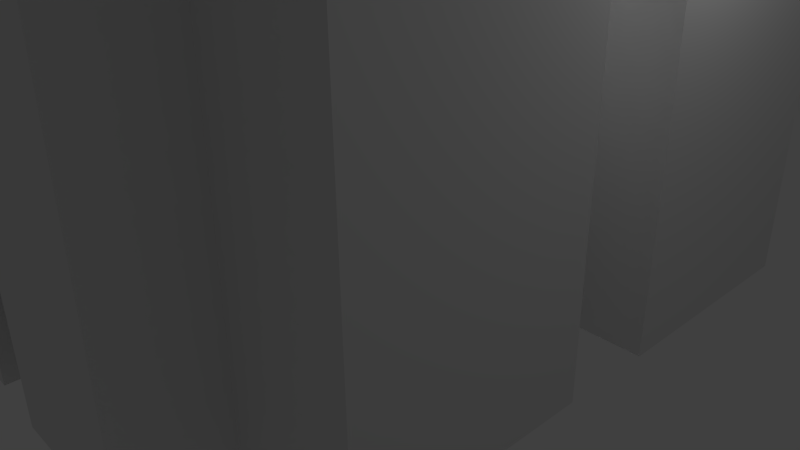 # Source: TimesTower.blend  (saved by Blender 2.70.0; exported with 4.5.12 LTS)
import bpy
from mathutils import Matrix  # noqa: F401  (used for matrix-valued properties, if any)

bpy.ops.wm.read_factory_settings(use_empty=True)
scene = bpy.context.scene
scene.name = 'Scene'

# ---- collections
col_collection_1 = bpy.data.collections.new('Collection 1'); scene.collection.children.link(col_collection_1)

# ---- world
world_world = bpy.data.worlds.new('World'); scene.world = world_world
world_world.color = (0.05088, 0.05088, 0.05088)
world_world.use_sun_shadow = False
world_world.sun_shadow_jitter_overblur = 0.0
world_world.cycles.sampling_method = 'MANUAL'
world_world.cycles.sample_map_resolution = 256

# ---- cameras
cam_camera = bpy.data.cameras.new('Camera')
cam_camera.clip_end = 100.0
cam_camera.lens = 35.0
cam_camera.sensor_width = 32.0
cam_camera.sensor_height = 18.0
cam_camera.ortho_scale = 7.314
cam_camera.dof.focus_distance = 0.0
cam_camera.dof.aperture_fstop = 128.0

# ---- lights
light_lamp = bpy.data.lights.new('Lamp', 'POINT')
light_lamp.transmission_factor = 0.0
light_lamp.cutoff_distance = 30.0
light_lamp.energy = 100.0
light_lamp.shadow_buffer_clip_start = 1.001
light_lamp.shadow_soft_size = 0.1
light_lamp.shadow_maximum_resolution = 0.006
light_lamp.use_absolute_resolution = True
light_lamp.cycles.use_multiple_importance_sampling = False

# ---- meshes
me_cube_018 = bpy.data.meshes.new('Cube.018')
me_cube_018.from_pydata([(-1.0, -1.0, -1.0), (-1.0, 1.0, -1.0), (1.0, 1.0, -1.0), (1.0, -1.0, -1.0), (-1.0, -1.0, 1.0), (-1.0, 1.0, 1.0), (1.0, 1.0, 1.0), (1.0, -1.0, 1.0), (-1.0, 1.0, -1.0), (1.0, 1.0, -1.0), (-1.0, 1.0, 1.0), (1.0, 1.0, 1.0), (-1.0, 3.0, -1.0), (1.0, 3.0, -1.0), (-1.0, 3.0, 1.0), (1.0, 3.0, 1.0), (-1.0, 1.0, 2.352), (1.0, 1.0, 2.352), (-1.0, 3.0, 2.352), (1.0, 3.0, 2.352), (-1.0, 4.5, 1.0), (1.0, 4.5, 1.0), (-1.0, 4.5, 2.352), (1.0, 4.5, 2.352), (-1.0, 3.0, 4.38), (1.0, 3.0, 4.38), (-1.0, 4.5, 4.38), (1.0, 4.5, 4.38), (-1.0, 7.5, 2.352), (1.0, 7.5, 2.352), (-1.0, 7.5, 4.38), (1.0, 7.5, 4.38), (-1.0, 9.0, 2.352), (1.0, 9.0, 2.352), (-1.0, 9.0, 4.38), (1.0, 9.0, 4.38), (-1.0, 7.5, 1.0), (1.0, 7.5, 1.0), (-1.0, 9.0, 1.0), (1.0, 9.0, 1.0), (-1.0, 10.5, 2.352), (1.0, 10.5, 2.352), (-1.0, 10.5, 1.0), (1.0, 10.5, 1.0), (-1.0, 9.0, -1.028), (1.0, 9.0, -1.028), (-1.0, 10.5, -1.028), (1.0, 10.5, -1.028), (-1.0, 11.5, 1.0), (1.0, 11.5, 1.0), (-1.0, 11.5, -1.028), (1.0, 11.5, -1.028)], [], [(4, 5, 1, 0), (2, 1, 8, 9), (6, 7, 3, 2), (7, 4, 0, 3), (0, 1, 2, 3), (7, 6, 5, 4), (9, 8, 12, 13), (6, 2, 9, 11), (5, 6, 11, 10), (1, 5, 10, 8), (14, 15, 13, 12), (11, 9, 13, 15), (14, 10, 16, 18), (8, 10, 14, 12), (16, 17, 19, 18), (11, 15, 19, 17), (19, 15, 21, 23), (10, 11, 17, 16), (21, 20, 22, 23), (14, 18, 22, 20), (22, 18, 24, 26), (15, 14, 20, 21), (24, 25, 27, 26), (19, 23, 27, 25), (27, 23, 29, 31), (18, 19, 25, 24), (31, 29, 33, 35), (22, 26, 30, 28), (26, 27, 31, 30), (23, 22, 28, 29), (33, 32, 34, 35), (28, 30, 34, 32), (30, 31, 35, 34), (28, 32, 38, 36), (37, 36, 38, 39), (33, 29, 37, 39), (33, 39, 43, 41), (29, 28, 36, 37), (40, 41, 43, 42), (38, 32, 40, 42), (38, 42, 46, 44), (32, 33, 41, 40), (45, 44, 46, 47), (43, 39, 45, 47), (43, 47, 51, 49), (39, 38, 44, 45), (48, 49, 51, 50), (46, 42, 48, 50), (47, 46, 50, 51), (42, 43, 49, 48)])
me_cube_018.use_remesh_preserve_volume = False
me_cube_018.use_remesh_preserve_attributes = False
me_cube_018.use_mirror_vertex_groups = False
me_cube_018.update()
me_cube_017 = bpy.data.meshes.new('Cube.017')
me_cube_017.from_pydata([(-1.0, -1.0, -1.0), (-1.0, 1.0, -1.0), (1.0, 1.0, -1.0), (1.0, -1.0, -1.0), (-1.0, -1.0, 1.0), (-1.0, 1.0, 1.0), (1.0, 1.0, 1.0), (1.0, -1.0, 1.0), (-1.0, 1.0, -1.0), (1.0, 1.0, -1.0), (-1.0, 1.0, 1.0), (1.0, 1.0, 1.0), (-1.0, 3.0, -1.0), (1.0, 3.0, -1.0), (-1.0, 3.0, 1.0), (1.0, 3.0, 1.0), (-1.0, 1.0, 2.352), (1.0, 1.0, 2.352), (-1.0, 3.0, 2.352), (1.0, 3.0, 2.352), (-1.0, 4.5, 1.0), (1.0, 4.5, 1.0), (-1.0, 4.5, 2.352), (1.0, 4.5, 2.352), (-1.0, 3.0, 4.38), (1.0, 3.0, 4.38), (-1.0, 4.5, 4.38), (1.0, 4.5, 4.38), (-1.0, 7.5, 2.352), (1.0, 7.5, 2.352), (-1.0, 7.5, 4.38), (1.0, 7.5, 4.38), (-1.0, 9.0, 2.352), (1.0, 9.0, 2.352), (-1.0, 9.0, 4.38), (1.0, 9.0, 4.38), (-1.0, 7.5, 1.0), (1.0, 7.5, 1.0), (-1.0, 9.0, 1.0), (1.0, 9.0, 1.0), (-1.0, 10.5, 2.352), (1.0, 10.5, 2.352), (-1.0, 10.5, 1.0), (1.0, 10.5, 1.0), (-1.0, 9.0, -1.028), (1.0, 9.0, -1.028), (-1.0, 10.5, -1.028), (1.0, 10.5, -1.028), (-1.0, 11.5, 1.0), (1.0, 11.5, 1.0), (-1.0, 11.5, -1.028), (1.0, 11.5, -1.028)], [], [(4, 5, 1, 0), (2, 1, 8, 9), (6, 7, 3, 2), (7, 4, 0, 3), (0, 1, 2, 3), (7, 6, 5, 4), (9, 8, 12, 13), (6, 2, 9, 11), (5, 6, 11, 10), (1, 5, 10, 8), (14, 15, 13, 12), (11, 9, 13, 15), (14, 10, 16, 18), (8, 10, 14, 12), (16, 17, 19, 18), (11, 15, 19, 17), (19, 15, 21, 23), (10, 11, 17, 16), (21, 20, 22, 23), (14, 18, 22, 20), (22, 18, 24, 26), (15, 14, 20, 21), (24, 25, 27, 26), (19, 23, 27, 25), (27, 23, 29, 31), (18, 19, 25, 24), (31, 29, 33, 35), (22, 26, 30, 28), (26, 27, 31, 30), (23, 22, 28, 29), (33, 32, 34, 35), (28, 30, 34, 32), (30, 31, 35, 34), (28, 32, 38, 36), (37, 36, 38, 39), (33, 29, 37, 39), (33, 39, 43, 41), (29, 28, 36, 37), (40, 41, 43, 42), (38, 32, 40, 42), (38, 42, 46, 44), (32, 33, 41, 40), (45, 44, 46, 47), (43, 39, 45, 47), (43, 47, 51, 49), (39, 38, 44, 45), (48, 49, 51, 50), (46, 42, 48, 50), (47, 46, 50, 51), (42, 43, 49, 48)])
me_cube_017.use_remesh_preserve_volume = False
me_cube_017.use_remesh_preserve_attributes = False
me_cube_017.use_mirror_vertex_groups = False
me_cube_017.update()
me_cube_016 = bpy.data.meshes.new('Cube.016')
me_cube_016.from_pydata([(-1.0, -1.0, -1.0), (-1.0, 1.0, -1.0), (1.0, 1.0, -1.0), (1.0, -1.0, -1.0), (-1.0, -1.0, 1.0), (-1.0, 1.0, 1.0), (1.0, 1.0, 1.0), (1.0, -1.0, 1.0), (-1.0, 1.0, -1.0), (1.0, 1.0, -1.0), (-1.0, 1.0, 1.0), (1.0, 1.0, 1.0), (-1.0, 3.0, -1.0), (1.0, 3.0, -1.0), (-1.0, 3.0, 1.0), (1.0, 3.0, 1.0), (-1.0, 1.0, 2.352), (1.0, 1.0, 2.352), (-1.0, 3.0, 2.352), (1.0, 3.0, 2.352), (-1.0, 4.5, 1.0), (1.0, 4.5, 1.0), (-1.0, 4.5, 2.352), (1.0, 4.5, 2.352), (-1.0, 3.0, 4.38), (1.0, 3.0, 4.38), (-1.0, 4.5, 4.38), (1.0, 4.5, 4.38), (-1.0, 7.5, 2.352), (1.0, 7.5, 2.352), (-1.0, 7.5, 4.38), (1.0, 7.5, 4.38), (-1.0, 9.0, 2.352), (1.0, 9.0, 2.352), (-1.0, 9.0, 4.38), (1.0, 9.0, 4.38), (-1.0, 7.5, 1.0), (1.0, 7.5, 1.0), (-1.0, 9.0, 1.0), (1.0, 9.0, 1.0), (-1.0, 10.5, 2.352), (1.0, 10.5, 2.352), (-1.0, 10.5, 1.0), (1.0, 10.5, 1.0), (-1.0, 9.0, -1.028), (1.0, 9.0, -1.028), (-1.0, 10.5, -1.028), (1.0, 10.5, -1.028), (-1.0, 11.5, 1.0), (1.0, 11.5, 1.0), (-1.0, 11.5, -1.028), (1.0, 11.5, -1.028)], [], [(4, 5, 1, 0), (2, 1, 8, 9), (6, 7, 3, 2), (7, 4, 0, 3), (0, 1, 2, 3), (7, 6, 5, 4), (9, 8, 12, 13), (6, 2, 9, 11), (5, 6, 11, 10), (1, 5, 10, 8), (14, 15, 13, 12), (11, 9, 13, 15), (14, 10, 16, 18), (8, 10, 14, 12), (16, 17, 19, 18), (11, 15, 19, 17), (19, 15, 21, 23), (10, 11, 17, 16), (21, 20, 22, 23), (14, 18, 22, 20), (22, 18, 24, 26), (15, 14, 20, 21), (24, 25, 27, 26), (19, 23, 27, 25), (27, 23, 29, 31), (18, 19, 25, 24), (31, 29, 33, 35), (22, 26, 30, 28), (26, 27, 31, 30), (23, 22, 28, 29), (33, 32, 34, 35), (28, 30, 34, 32), (30, 31, 35, 34), (28, 32, 38, 36), (37, 36, 38, 39), (33, 29, 37, 39), (33, 39, 43, 41), (29, 28, 36, 37), (40, 41, 43, 42), (38, 32, 40, 42), (38, 42, 46, 44), (32, 33, 41, 40), (45, 44, 46, 47), (43, 39, 45, 47), (43, 47, 51, 49), (39, 38, 44, 45), (48, 49, 51, 50), (46, 42, 48, 50), (47, 46, 50, 51), (42, 43, 49, 48)])
me_cube_016.use_remesh_preserve_volume = False
me_cube_016.use_remesh_preserve_attributes = False
me_cube_016.use_mirror_vertex_groups = False
me_cube_016.update()
me_cube_015 = bpy.data.meshes.new('Cube.015')
me_cube_015.from_pydata([(-1.0, -1.0, -1.0), (-1.0, 1.0, -1.0), (1.0, 1.0, -1.0), (1.0, -1.0, -1.0), (-1.0, -1.0, 1.0), (-1.0, 1.0, 1.0), (1.0, 1.0, 1.0), (1.0, -1.0, 1.0), (-1.0, 1.0, -1.0), (1.0, 1.0, -1.0), (-1.0, 1.0, 1.0), (1.0, 1.0, 1.0), (-1.0, 3.0, -1.0), (1.0, 3.0, -1.0), (-1.0, 3.0, 1.0), (1.0, 3.0, 1.0), (-1.0, 1.0, 2.352), (1.0, 1.0, 2.352), (-1.0, 3.0, 2.352), (1.0, 3.0, 2.352), (-1.0, 4.5, 1.0), (1.0, 4.5, 1.0), (-1.0, 4.5, 2.352), (1.0, 4.5, 2.352), (-1.0, 3.0, 4.38), (1.0, 3.0, 4.38), (-1.0, 4.5, 4.38), (1.0, 4.5, 4.38), (-1.0, 7.5, 2.352), (1.0, 7.5, 2.352), (-1.0, 7.5, 4.38), (1.0, 7.5, 4.38), (-1.0, 9.0, 2.352), (1.0, 9.0, 2.352), (-1.0, 9.0, 4.38), (1.0, 9.0, 4.38), (-1.0, 7.5, 1.0), (1.0, 7.5, 1.0), (-1.0, 9.0, 1.0), (1.0, 9.0, 1.0), (-1.0, 10.5, 2.352), (1.0, 10.5, 2.352), (-1.0, 10.5, 1.0), (1.0, 10.5, 1.0), (-1.0, 9.0, -1.028), (1.0, 9.0, -1.028), (-1.0, 10.5, -1.028), (1.0, 10.5, -1.028), (-1.0, 11.5, 1.0), (1.0, 11.5, 1.0), (-1.0, 11.5, -1.028), (1.0, 11.5, -1.028)], [], [(4, 5, 1, 0), (2, 1, 8, 9), (6, 7, 3, 2), (7, 4, 0, 3), (0, 1, 2, 3), (7, 6, 5, 4), (9, 8, 12, 13), (6, 2, 9, 11), (5, 6, 11, 10), (1, 5, 10, 8), (14, 15, 13, 12), (11, 9, 13, 15), (14, 10, 16, 18), (8, 10, 14, 12), (16, 17, 19, 18), (11, 15, 19, 17), (19, 15, 21, 23), (10, 11, 17, 16), (21, 20, 22, 23), (14, 18, 22, 20), (22, 18, 24, 26), (15, 14, 20, 21), (24, 25, 27, 26), (19, 23, 27, 25), (27, 23, 29, 31), (18, 19, 25, 24), (31, 29, 33, 35), (22, 26, 30, 28), (26, 27, 31, 30), (23, 22, 28, 29), (33, 32, 34, 35), (28, 30, 34, 32), (30, 31, 35, 34), (28, 32, 38, 36), (37, 36, 38, 39), (33, 29, 37, 39), (33, 39, 43, 41), (29, 28, 36, 37), (40, 41, 43, 42), (38, 32, 40, 42), (38, 42, 46, 44), (32, 33, 41, 40), (45, 44, 46, 47), (43, 39, 45, 47), (43, 47, 51, 49), (39, 38, 44, 45), (48, 49, 51, 50), (46, 42, 48, 50), (47, 46, 50, 51), (42, 43, 49, 48)])
me_cube_015.use_remesh_preserve_volume = False
me_cube_015.use_remesh_preserve_attributes = False
me_cube_015.use_mirror_vertex_groups = False
me_cube_015.update()
me_cube_014 = bpy.data.meshes.new('Cube.014')
me_cube_014.from_pydata([(-1.0, -1.0, -1.0), (-1.0, 1.0, -1.0), (1.0, 1.0, -1.0), (1.0, -1.0, -1.0), (-1.0, -1.0, 1.0), (-1.0, 1.0, 1.0), (1.0, 1.0, 1.0), (1.0, -1.0, 1.0)], [], [(4, 5, 1, 0), (5, 6, 2, 1), (6, 7, 3, 2), (7, 4, 0, 3), (0, 1, 2, 3), (7, 6, 5, 4)])
me_cube_014.use_remesh_preserve_volume = False
me_cube_014.use_remesh_preserve_attributes = False
me_cube_014.use_mirror_vertex_groups = False
me_cube_014.update()
me_cube_013 = bpy.data.meshes.new('Cube.013')
me_cube_013.from_pydata([(-1.0, -1.0, -1.0), (-1.0, 1.0, -1.0), (1.0, 1.0, -1.0), (1.0, -1.0, -1.0), (-1.0, -1.0, 1.0), (-1.0, 1.0, 1.0), (1.0, 1.0, 1.0), (1.0, -1.0, 1.0)], [], [(4, 5, 1, 0), (5, 6, 2, 1), (6, 7, 3, 2), (7, 4, 0, 3), (0, 1, 2, 3), (7, 6, 5, 4)])
me_cube_013.use_remesh_preserve_volume = False
me_cube_013.use_remesh_preserve_attributes = False
me_cube_013.use_mirror_vertex_groups = False
me_cube_013.update()
me_cube_012 = bpy.data.meshes.new('Cube.012')
me_cube_012.from_pydata([(-1.0, -1.0, -1.0), (-1.0, 1.0, -1.0), (1.0, 1.0, -1.0), (1.0, -1.0, -1.0), (-1.0, -1.0, 1.0), (-1.0, 1.0, 1.0), (1.0, 1.0, 1.0), (1.0, -1.0, 1.0)], [], [(4, 5, 1, 0), (5, 6, 2, 1), (6, 7, 3, 2), (7, 4, 0, 3), (0, 1, 2, 3), (7, 6, 5, 4)])
me_cube_012.use_remesh_preserve_volume = False
me_cube_012.use_remesh_preserve_attributes = False
me_cube_012.use_mirror_vertex_groups = False
me_cube_012.update()
me_cube_011 = bpy.data.meshes.new('Cube.011')
me_cube_011.from_pydata([(-1.0, -1.0, -1.0), (-1.0, 1.0, -1.0), (1.0, 1.0, -1.0), (1.0, -1.0, -1.0), (-1.0, -1.0, 1.0), (-1.0, 1.0, 1.0), (1.0, 1.0, 1.0), (1.0, -1.0, 1.0)], [], [(4, 5, 1, 0), (5, 6, 2, 1), (6, 7, 3, 2), (7, 4, 0, 3), (0, 1, 2, 3), (7, 6, 5, 4)])
me_cube_011.use_remesh_preserve_volume = False
me_cube_011.use_remesh_preserve_attributes = False
me_cube_011.use_mirror_vertex_groups = False
me_cube_011.update()
me_cube_010 = bpy.data.meshes.new('Cube.010')
me_cube_010.from_pydata([(-1.0, -1.0, -1.0), (-1.0, 1.0, -1.0), (1.0, 1.0, -1.0), (1.0, -1.0, -1.0), (-1.0, -1.0, 1.0), (-1.0, 1.0, 1.0), (1.0, 1.0, 1.0), (1.0, -1.0, 1.0)], [], [(4, 5, 1, 0), (5, 6, 2, 1), (6, 7, 3, 2), (7, 4, 0, 3), (0, 1, 2, 3), (7, 6, 5, 4)])
me_cube_010.use_remesh_preserve_volume = False
me_cube_010.use_remesh_preserve_attributes = False
me_cube_010.use_mirror_vertex_groups = False
me_cube_010.update()
me_cube_009 = bpy.data.meshes.new('Cube.009')
me_cube_009.from_pydata([(-1.0, -1.0, -1.0), (-1.0, 1.0, -1.0), (1.0, 1.0, -1.0), (1.0, -1.0, -1.0), (-1.0, -1.0, 1.0), (-1.0, 1.0, 1.0), (1.0, 1.0, 1.0), (1.0, -1.0, 1.0)], [], [(4, 5, 1, 0), (5, 6, 2, 1), (6, 7, 3, 2), (7, 4, 0, 3), (0, 1, 2, 3), (7, 6, 5, 4)])
me_cube_009.use_remesh_preserve_volume = False
me_cube_009.use_remesh_preserve_attributes = False
me_cube_009.use_mirror_vertex_groups = False
me_cube_009.update()
me_cube_007 = bpy.data.meshes.new('Cube.007')
me_cube_007.from_pydata([(-1.0, -1.0, -1.0), (-1.0, 1.0, -1.0), (1.0, 1.0, -1.0), (1.0, -1.0, -1.0), (-1.0, -1.0, 1.0), (-1.0, 1.0, 1.0), (1.0, 1.0, 1.0), (1.0, -1.0, 1.0)], [], [(4, 5, 1, 0), (5, 6, 2, 1), (6, 7, 3, 2), (7, 4, 0, 3), (0, 1, 2, 3), (7, 6, 5, 4)])
me_cube_007.use_remesh_preserve_volume = False
me_cube_007.use_remesh_preserve_attributes = False
me_cube_007.use_mirror_vertex_groups = False
me_cube_007.update()

# ---- objects
ob_cube_010 = bpy.data.objects.new('Cube.010', me_cube_018)
ob_cube_009 = bpy.data.objects.new('Cube.009', me_cube_017)
ob_cube_008 = bpy.data.objects.new('Cube.008', me_cube_016)
ob_cube_007 = bpy.data.objects.new('Cube.007', me_cube_015)
ob_cube_006 = bpy.data.objects.new('Cube.006', me_cube_014)
ob_cube_005 = bpy.data.objects.new('Cube.005', me_cube_013)
ob_cube_004 = bpy.data.objects.new('Cube.004', me_cube_012)
ob_cube_003 = bpy.data.objects.new('Cube.003', me_cube_011)
ob_cube_002 = bpy.data.objects.new('Cube.002', me_cube_010)
ob_cube_001 = bpy.data.objects.new('Cube.001', me_cube_009)
ob_cube = bpy.data.objects.new('Cube', me_cube_007)
ob_lamp = bpy.data.objects.new('Lamp', light_lamp)
ob_camera = bpy.data.objects.new('Camera', cam_camera)

# ---- transforms, parenting, visibility, modifiers, constraints
ob_cube_010.location = (1.985, -3.129, 16.92)
ob_cube_010.rotation_euler = (0.0, 0.0, 1.559)
ob_cube_010.scale = (0.3587, 0.3764, 0.2653)
ob_cube_010.lineart.crease_threshold = 0.0
ob_cube_009.location = (-2.346, 2.451, 17.01)
ob_cube_009.rotation_euler = (0.0, 0.0, 3.13)
ob_cube_009.scale = (0.3587, 0.453, 0.2653)
ob_cube_009.lineart.crease_threshold = 0.0
ob_cube_008.location = (1.983, 3.22, 16.92)
ob_cube_008.rotation_euler = (0.0, 0.0, 1.559)
ob_cube_008.scale = (0.3587, 0.3764, 0.2653)
ob_cube_008.lineart.crease_threshold = 0.0
ob_cube_007.location = (2.735, -2.352, 16.8)
ob_cube_007.scale = (0.4351, 0.4565, 0.3218)
ob_cube_007.lineart.crease_threshold = 0.0
ob_cube_006.location = (0.09474, 0.07077, 16.56)
ob_cube_006.scale = (1.939, 2.83, 1.034)
ob_cube_006.lineart.crease_threshold = 0.0
ob_cube_005.location = (-7.682e-07, 0.1651, 8.306)
ob_cube_005.rotation_euler = (-0.0135, -0.004751, -1.582)
ob_cube_005.scale = (3.096, 0.5951, 8.226)
ob_cube_005.lineart.crease_threshold = 0.0
ob_cube_004.location = (1.271, 0.1356, 8.279)
ob_cube_004.rotation_euler = (-0.0135, -0.004751, -1.582)
ob_cube_004.scale = (4.67, 0.8975, 8.386)
ob_cube_004.lineart.crease_threshold = 0.0
ob_cube_003.location = (-1.271, 0.1946, 8.333)
ob_cube_003.rotation_euler = (-0.0135, -0.004751, -1.582)
ob_cube_003.scale = (4.67, 0.8975, 8.352)
ob_cube_003.lineart.crease_threshold = 0.0
ob_cube_002.location = (0.0, -2.0, 8.306)
ob_cube_002.scale = (3.579, 1.412, 8.353)
ob_cube_002.lineart.crease_threshold = 0.0
ob_cube_001.location = (0.0, 2.0, 8.306)
ob_cube_001.scale = (3.579, 1.412, 8.386)
ob_cube_001.lineart.crease_threshold = 0.0
ob_cube.location = (0.0, 0.0, 8.306)
ob_cube.scale = (2.373, 0.9363, 8.226)
ob_cube.lineart.crease_threshold = 0.0
ob_lamp.location = (4.076, 1.005, 5.904)
ob_lamp.rotation_euler = (0.6503, 0.05522, 1.866)
ob_lamp.lock_rotations_4d = False
ob_lamp.empty_display_type = 'ARROWS'
ob_lamp.color = (0.0, 0.0, 0.0, 0.0)
ob_lamp.lineart.crease_threshold = 0.0
ob_camera.location = (7.481, -6.508, 5.344)
ob_camera.rotation_euler = (1.109, 0.01082, 0.8149)
ob_camera.lock_rotations_4d = False
ob_camera.empty_display_type = 'ARROWS'
ob_camera.color = (0.0, 0.0, 0.0, 0.0)
ob_camera.display_type = 'WIRE'
ob_camera.lineart.crease_threshold = 0.0

# ---- collection membership
col_collection_1.objects.link(ob_cube_010)
col_collection_1.objects.link(ob_cube_009)
col_collection_1.objects.link(ob_cube_008)
col_collection_1.objects.link(ob_cube_007)
col_collection_1.objects.link(ob_cube_006)
col_collection_1.objects.link(ob_cube_005)
col_collection_1.objects.link(ob_cube_004)
col_collection_1.objects.link(ob_cube_003)
col_collection_1.objects.link(ob_cube_002)
col_collection_1.objects.link(ob_cube_001)
col_collection_1.objects.link(ob_cube)
col_collection_1.objects.link(ob_lamp)
col_collection_1.objects.link(ob_camera)

# ---- scene / render settings (as saved in the file)
scene.camera = ob_camera
scene.frame_start = 1; scene.frame_end = 250; scene.frame_set(1)
scene.render.engine = 'BLENDER_EEVEE_NEXT'
scene.render.resolution_percentage = 50
scene.render.dither_intensity = 0.0
scene.cycles.use_denoising = False
scene.cycles.samples = 10
scene.cycles.sampling_pattern = 'TABULATED_SOBOL'
scene.cycles.light_sampling_threshold = 0.0
scene.cycles.use_adaptive_sampling = False
scene.cycles.use_light_tree = False
scene.cycles.blur_glossy = 0.0
scene.cycles.volume_bounces = 1
scene.cycles.pixel_filter_type = 'GAUSSIAN'
scene.cycles.sample_clamp_indirect = 0.0
scene.view_settings.view_transform = 'Standard'
bpy.context.view_layer.update()
